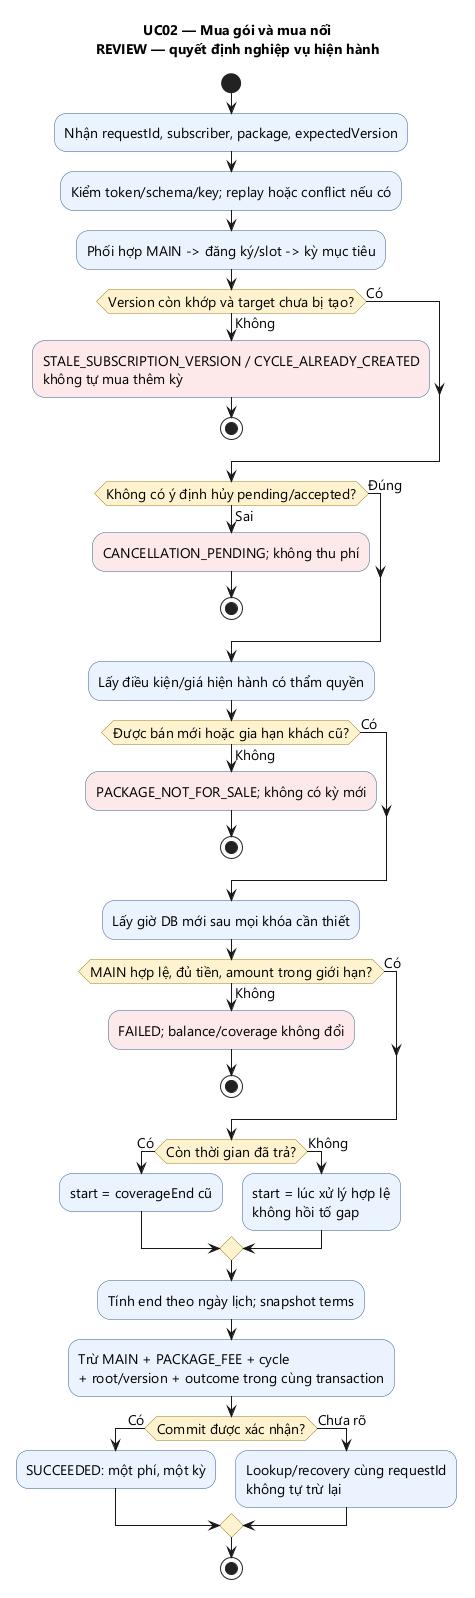

The diagram above was rendered by PlantUML. Its source (embedded in the PNG):
@startuml
title
UC02 — Mua gói và mua nối
REVIEW — quyết định nghiệp vụ hiện hành
endtitle
skinparam defaultFontName Segoe UI
skinparam defaultFontSize 14
skinparam shadowing false
skinparam activity {
 BackgroundColor #EAF2FF
 BackgroundColor<<FDE8E8>> #FDE8E8
 BorderColor #355C8A
 DiamondBackgroundColor #FFF3CE
 DiamondBorderColor #997B20
}
start
:Nhận requestId, subscriber, package, expectedVersion;
:Kiểm token/schema/key; replay hoặc conflict nếu có;
:Phối hợp MAIN -> đăng ký/slot -> kỳ mục tiêu;
if (Version còn khớp và target chưa bị tạo?) then (Có)
else (Không)
 :STALE_SUBSCRIPTION_VERSION / CYCLE_ALREADY_CREATED\nkhông tự mua thêm kỳ; <<FDE8E8>>
 stop
endif
if (Không có ý định hủy pending/accepted?) then (Đúng)
else (Sai)
 :CANCELLATION_PENDING; không thu phí; <<FDE8E8>>
 stop
endif
:Lấy điều kiện/giá hiện hành có thẩm quyền;
if (Được bán mới hoặc gia hạn khách cũ?) then (Có)
else (Không)
 :PACKAGE_NOT_FOR_SALE; không có kỳ mới; <<FDE8E8>>
 stop
endif
:Lấy giờ DB mới sau mọi khóa cần thiết;
if (MAIN hợp lệ, đủ tiền, amount trong giới hạn?) then (Có)
else (Không)
 :FAILED; balance/coverage không đổi; <<FDE8E8>>
 stop
endif
if (Còn thời gian đã trả?) then (Có)
 :start = coverageEnd cũ;
else (Không)
 :start = lúc xử lý hợp lệ\nkhông hồi tố gap;
endif
:Tính end theo ngày lịch; snapshot terms;
:Trừ MAIN + PACKAGE_FEE + cycle\n+ root/version + outcome trong cùng transaction;
if (Commit được xác nhận?) then (Có)
 :SUCCEEDED: một phí, một kỳ;
else (Chưa rõ)
 :Lookup/recovery cùng requestId\nkhông tự trừ lại;
endif
stop
@enduml